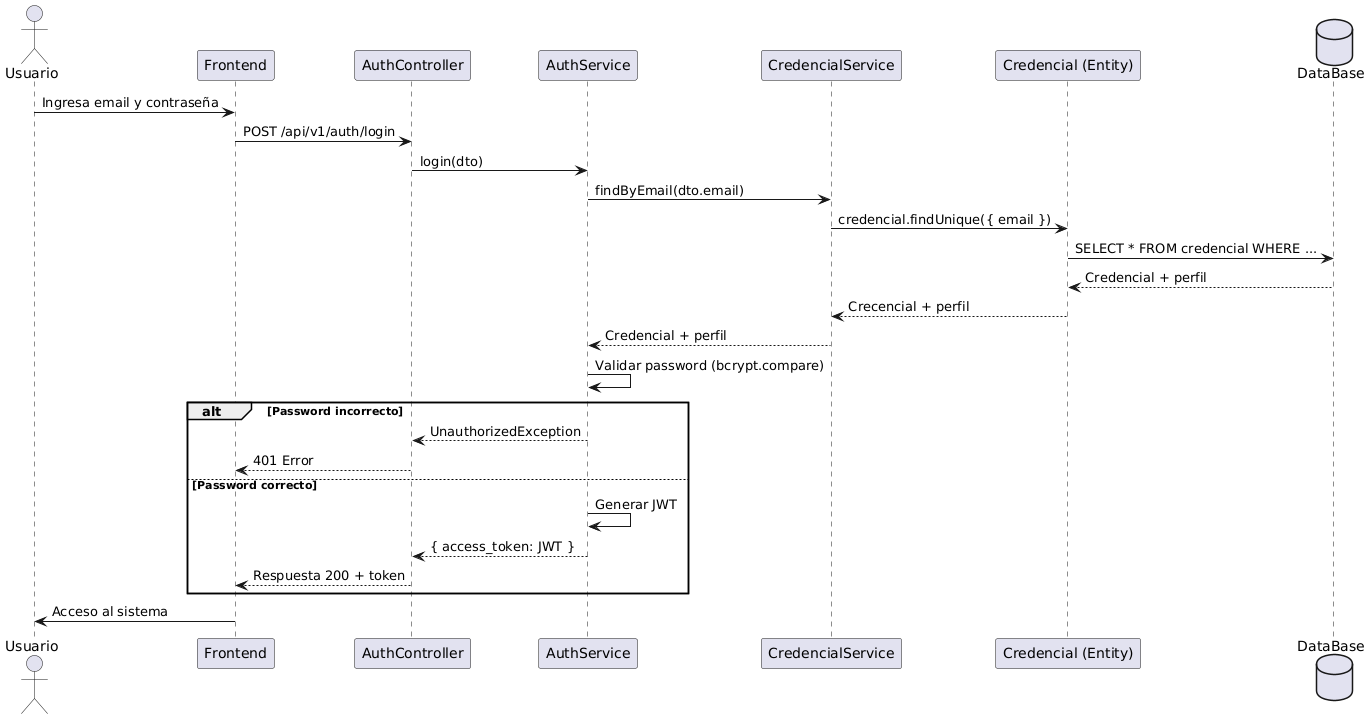

The diagram above was rendered by PlantUML. Its source (embedded in the PNG):
@startuml
actor Usuario
participant Frontend
participant "AuthController" as Controller
participant "AuthService" as AuthService
participant "CredencialService" as CredencialService
participant "Credencial (Entity)" as Prisma
database DataBase

Usuario -> Frontend : Ingresa email y contraseña
Frontend -> Controller : POST /api/v1/auth/login
Controller -> AuthService : login(dto)
AuthService -> CredencialService : findByEmail(dto.email)
CredencialService -> Prisma : credencial.findUnique({ email })
Prisma -> DataBase : SELECT * FROM credencial WHERE ...
DataBase --> Prisma : Credencial + perfil
Prisma --> CredencialService : Crecencial + perfil
CredencialService --> AuthService : Credencial + perfil
AuthService -> AuthService : Validar password (bcrypt.compare)
alt Password incorrecto
    AuthService --> Controller : UnauthorizedException
    Controller --> Frontend : 401 Error
else Password correcto
    AuthService -> AuthService : Generar JWT
    AuthService --> Controller : { access_token: JWT }
    Controller --> Frontend : Respuesta 200 + token
end
Frontend -> Usuario : Acceso al sistema
@enduml